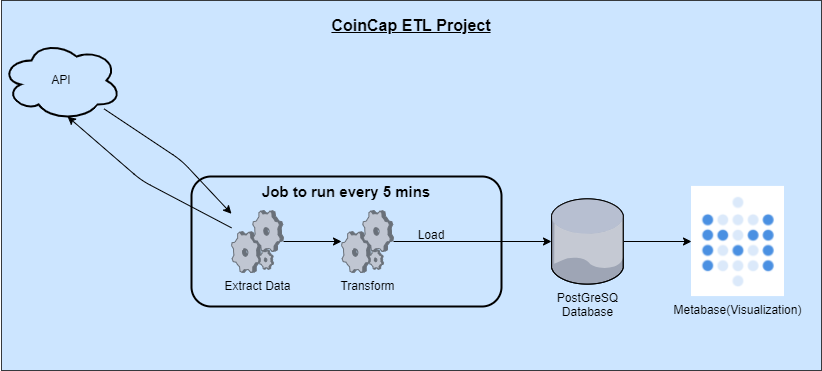

The diagram above was exported from draw.io. Its source (the exported page's mxGraphModel, read from the mxfile embedded in the PNG):
<mxGraphModel dx="1104" dy="790" grid="1" gridSize="10" guides="1" tooltips="1" connect="1" arrows="1" fold="1" page="1" pageScale="1" pageWidth="850" pageHeight="1100" math="0" shadow="0">
  <root>
    <mxCell id="0" />
    <mxCell id="1" parent="0" />
    <mxCell id="27" value="" style="rounded=0;whiteSpace=wrap;html=1;labelBackgroundColor=none;fillColor=#cce5ff;strokeColor=#36393d;" vertex="1" parent="1">
      <mxGeometry x="10" y="110" width="820" height="370" as="geometry" />
    </mxCell>
    <mxCell id="14" value="" style="rounded=1;whiteSpace=wrap;html=1;fillColor=none;strokeColor=#000000;strokeWidth=2;fontColor=#000000;" vertex="1" parent="1">
      <mxGeometry x="200" y="286" width="310" height="130" as="geometry" />
    </mxCell>
    <mxCell id="16" style="edgeStyle=none;html=1;fontColor=#000000;strokeColor=#000000;" edge="1" parent="1" source="6" target="10">
      <mxGeometry relative="1" as="geometry" />
    </mxCell>
    <mxCell id="18" style="edgeStyle=none;html=1;entryX=0.55;entryY=0.95;entryDx=0;entryDy=0;entryPerimeter=0;fontColor=#000000;strokeColor=#000000;" edge="1" parent="1" source="6" target="12">
      <mxGeometry relative="1" as="geometry">
        <Array as="points">
          <mxPoint x="150" y="290" />
        </Array>
      </mxGeometry>
    </mxCell>
    <mxCell id="6" value="Extract Data" style="verticalLabelPosition=bottom;sketch=0;aspect=fixed;html=1;verticalAlign=top;strokeColor=none;align=center;outlineConnect=0;shape=mxgraph.citrix.process;fontColor=#000000;" vertex="1" parent="1">
      <mxGeometry x="240" y="320" width="52" height="62" as="geometry" />
    </mxCell>
    <mxCell id="25" style="edgeStyle=none;html=1;entryX=0;entryY=0.5;entryDx=0;entryDy=0;fontColor=#000000;strokeColor=#000000;" edge="1" parent="1" source="7" target="23">
      <mxGeometry relative="1" as="geometry" />
    </mxCell>
    <mxCell id="7" value="&lt;font&gt;PostGreSQ&lt;br&gt;Database&lt;/font&gt;" style="verticalLabelPosition=bottom;sketch=0;aspect=fixed;html=1;verticalAlign=top;strokeColor=none;align=center;outlineConnect=0;shape=mxgraph.citrix.database;fontColor=#000000;" vertex="1" parent="1">
      <mxGeometry x="560" y="308.36" width="72.5" height="85.29" as="geometry" />
    </mxCell>
    <mxCell id="15" style="edgeStyle=none;html=1;fontColor=#000000;strokeColor=#000000;" edge="1" parent="1" source="10" target="7">
      <mxGeometry relative="1" as="geometry" />
    </mxCell>
    <mxCell id="10" value="Transform" style="verticalLabelPosition=bottom;sketch=0;aspect=fixed;html=1;verticalAlign=top;strokeColor=none;align=center;outlineConnect=0;shape=mxgraph.citrix.process;fontColor=#000000;" vertex="1" parent="1">
      <mxGeometry x="350" y="320" width="52" height="62" as="geometry" />
    </mxCell>
    <mxCell id="17" style="edgeStyle=none;html=1;fontColor=#000000;strokeColor=#000000;" edge="1" parent="1" source="12" target="6">
      <mxGeometry relative="1" as="geometry">
        <Array as="points">
          <mxPoint x="190" y="270" />
        </Array>
      </mxGeometry>
    </mxCell>
    <mxCell id="12" value="API" style="ellipse;shape=cloud;whiteSpace=wrap;html=1;fillColor=none;strokeWidth=2;strokeColor=#000000;fontColor=#000000;" vertex="1" parent="1">
      <mxGeometry x="10" y="150" width="120" height="80" as="geometry" />
    </mxCell>
    <mxCell id="21" value="Load" style="text;html=1;strokeColor=none;fillColor=none;align=center;verticalAlign=middle;whiteSpace=wrap;rounded=0;fontColor=#000000;" vertex="1" parent="1">
      <mxGeometry x="410" y="330" width="60" height="30" as="geometry" />
    </mxCell>
    <mxCell id="23" value="Metabase(Visualization)" style="shape=image;verticalLabelPosition=bottom;labelBackgroundColor=none;verticalAlign=top;aspect=fixed;imageAspect=0;image=data:image/png,(base64 omitted: 8760 chars);fontColor=#000000;" vertex="1" parent="1">
      <mxGeometry x="700" y="295.91999999999996" width="93" height="110.16" as="geometry" />
    </mxCell>
    <mxCell id="34" value="&lt;b&gt;&lt;font style=&quot;font-size: 16px&quot;&gt;&lt;u&gt;CoinCap ETL Project&lt;/u&gt;&lt;/font&gt;&lt;/b&gt;" style="text;html=1;strokeColor=none;fillColor=none;align=center;verticalAlign=middle;whiteSpace=wrap;rounded=0;labelBackgroundColor=none;fontColor=#000000;" vertex="1" parent="1">
      <mxGeometry x="255" y="120" width="330" height="30" as="geometry" />
    </mxCell>
    <mxCell id="35" value="&lt;font style=&quot;font-size: 15px&quot;&gt;&lt;b&gt;Job to run every 5 mins&lt;/b&gt;&lt;/font&gt;" style="text;html=1;strokeColor=none;fillColor=none;align=center;verticalAlign=middle;whiteSpace=wrap;rounded=0;labelBackgroundColor=none;fontSize=16;fontColor=#000000;" vertex="1" parent="1">
      <mxGeometry x="250" y="286" width="210" height="30" as="geometry" />
    </mxCell>
  </root>
</mxGraphModel>